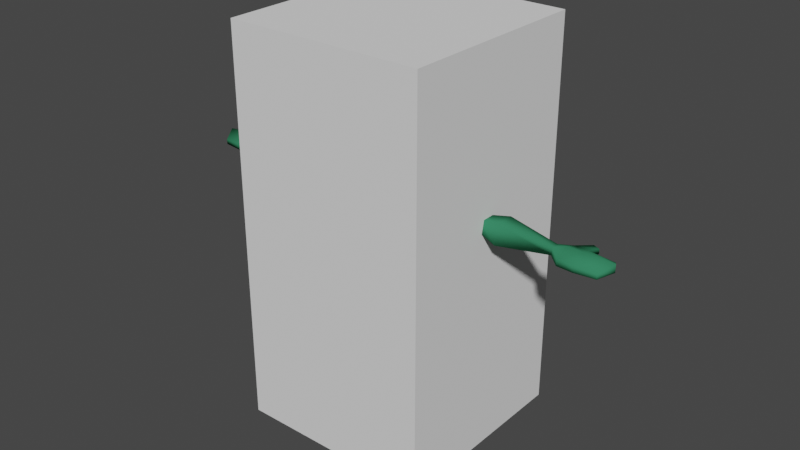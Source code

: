 # Source: kappa.blend  (saved by Blender 2.92.15; exported with 4.5.12 LTS)
import bpy
from mathutils import Matrix  # noqa: F401  (used for matrix-valued properties, if any)

bpy.ops.wm.read_factory_settings(use_empty=True)
scene = bpy.context.scene
scene.name = 'Scene'

# ---- collections
col_collection = bpy.data.collections.new('Collection'); scene.collection.children.link(col_collection)

# ---- materials (node trees are filled in below, after node groups)
mat_skin = bpy.data.materials.new('Skin')
mat_skin.alpha_threshold = 0.0
mat_skin.use_transparent_shadow = False
mat_skin.line_color = (0.0, 0.0, 0.0, 1.0)
mat_beak = bpy.data.materials.new('Beak')
mat_beak.use_transparent_shadow = False
mat_shell = bpy.data.materials.new('Shell')
mat_shell.use_transparent_shadow = False

# ---- node groups
ng_auto_smooth = bpy.data.node_groups.new('Auto Smooth', 'GeometryNodeTree')
_s = ng_auto_smooth.interface.new_socket(name='Geometry', in_out='OUTPUT', socket_type='NodeSocketGeometry')
_s = ng_auto_smooth.interface.new_socket(name='Geometry', in_out='INPUT', socket_type='NodeSocketGeometry')
_s = ng_auto_smooth.interface.new_socket(name='Angle', in_out='INPUT', socket_type='NodeSocketFloat')
_s.subtype = 'ANGLE'
_s.min_value = 0.0
_s.max_value = 3.142
ng_auto_smooth.is_modifier = True
_N = ng_auto_smooth.nodes; _L = ng_auto_smooth.links
n0 = _N.new('NodeGroupOutput'); n0.name = 'Group Output'; n0.location = (480, -100)
n1 = _N.new('NodeGroupInput'); n1.name = 'Group Input'; n1.location = (-420, -300)
n2 = _N.new('NodeGroupInput'); n2.name = 'Group Input.001'; n2.location = (-60, -100)
n3 = _N.new('GeometryNodeSetShadeSmooth'); n3.name = 'Set Shade Smooth'; n3.location = (120, -100)
n3.domain = 'EDGE'
n4 = _N.new('GeometryNodeSetShadeSmooth'); n4.name = 'Set Shade Smooth.001'; n4.location = (300, -100)
n5 = _N.new('GeometryNodeInputMeshEdgeAngle'); n5.name = 'Edge Angle'; n5.location = (-420, -220)
n6 = _N.new('GeometryNodeInputEdgeSmooth'); n6.name = 'Is Edge Smooth'; n6.location = (-60, -160)
n7 = _N.new('GeometryNodeInputShadeSmooth'); n7.name = 'Is Face Smooth'; n7.location = (-240, -340)
n8 = _N.new('FunctionNodeBooleanMath'); n8.name = 'Boolean Math'; n8.location = (-60, -220)
n9 = _N.new('FunctionNodeCompare'); n9.name = 'Compare'; n9.location = (-240, -180)
n9.operation = 'LESS_EQUAL'
_L.new(n5.outputs[0], n9.inputs[0])
_L.new(n4.outputs[0], n0.inputs[0])
_L.new(n1.outputs[1], n9.inputs[1])
_L.new(n9.outputs[0], n8.inputs[0])
_L.new(n7.outputs[0], n8.inputs[1])
_L.new(n2.outputs[0], n3.inputs[0])
_L.new(n6.outputs[0], n3.inputs[1])
_L.new(n3.outputs[0], n4.inputs[0])
_L.new(n8.outputs[0], n3.inputs[2])
n0.is_active_output = True

# ---- material node trees
mat_skin.use_nodes = True; mat_skin.node_tree.nodes.clear()
_N = mat_skin.node_tree.nodes; _L = mat_skin.node_tree.links
n0 = _N.new('ShaderNodeOutputMaterial'); n0.name = 'Material Output'; n0.location = (300, 300)
n1 = _N.new('ShaderNodeBsdfPrincipled'); n1.name = 'Principled BSDF'; n1.location = (10, 300)
n1.distribution = 'GGX'
n1.subsurface_method = 'BURLEY'
n1.inputs[0].default_value = (0.03555, 0.2079, 0.1039, 1.0)
n1.inputs[3].default_value = 1.45
n1.inputs[13].default_value = 0.0
n1.inputs[27].default_value = (0.0, 0.0, 0.0, 1.0)
n1.inputs[28].default_value = 1.0
_L.new(n1.outputs[0], n0.inputs[0])
n0.is_active_output = True
mat_beak.use_nodes = True; mat_beak.node_tree.nodes.clear()
_N = mat_beak.node_tree.nodes; _L = mat_beak.node_tree.links
n0 = _N.new('ShaderNodeBsdfPrincipled'); n0.name = 'Principled BSDF'; n0.location = (10, 300)
n0.distribution = 'GGX'
n0.subsurface_method = 'BURLEY'
n0.inputs[0].default_value = (0.3032, 0.2503, 0.08687, 1.0)
n0.inputs[2].default_value = 1.0
n0.inputs[3].default_value = 1.45
n0.inputs[13].default_value = 0.25
n0.inputs[27].default_value = (0.0, 0.0, 0.0, 1.0)
n0.inputs[28].default_value = 1.0
n1 = _N.new('ShaderNodeOutputMaterial'); n1.name = 'Material Output'; n1.location = (300, 300)
_L.new(n0.outputs[0], n1.inputs[0])
n1.is_active_output = True
mat_shell.use_nodes = True; mat_shell.node_tree.nodes.clear()
_N = mat_shell.node_tree.nodes; _L = mat_shell.node_tree.links
n0 = _N.new('ShaderNodeBsdfPrincipled'); n0.name = 'Principled BSDF'; n0.location = (10, 300)
n0.distribution = 'GGX'
n0.subsurface_method = 'BURLEY'
n0.inputs[0].default_value = (0.0167, 0.03106, 0.02322, 1.0)
n0.inputs[2].default_value = 1.0
n0.inputs[3].default_value = 1.45
n0.inputs[13].default_value = 0.2
n0.inputs[27].default_value = (0.0, 0.0, 0.0, 1.0)
n0.inputs[28].default_value = 1.0
n1 = _N.new('ShaderNodeOutputMaterial'); n1.name = 'Material Output'; n1.location = (300, 300)
_L.new(n0.outputs[0], n1.inputs[0])
n1.is_active_output = True

# ---- world
world_world = bpy.data.worlds.new('World'); scene.world = world_world
world_world.use_nodes = True; world_world.node_tree.nodes.clear()
_N = world_world.node_tree.nodes; _L = world_world.node_tree.links
n0 = _N.new('ShaderNodeOutputWorld'); n0.name = 'World Output'; n0.location = (300, 300)
n1 = _N.new('ShaderNodeBackground'); n1.name = 'Background'; n1.location = (10, 300)
n1.inputs[0].default_value = (0.05088, 0.05088, 0.05088, 1.0)
_L.new(n1.outputs[0], n0.inputs[0])
n0.is_active_output = True
world_world.color = (0.05088, 0.05088, 0.05088)
world_world.use_sun_shadow = False
world_world.sun_shadow_jitter_overblur = 0.0

# ---- meshes
me_cube = bpy.data.meshes.new('Cube')
me_cube.from_pydata([(1.273e-17, 0.5466, 0.7087), (0.0, 0.763, -4.371e-08), (0.0, 0.6039, -0.7071), (0.5677, 0.1287, 0.9082), (0.6452, 0.134, 0.5905), (0.4467, 0.1695, -0.737), (0.5677, -0.1903, 0.9082), (0.6452, -0.253, 0.5905), (0.3863, -0.1715, -0.7485), (-1.079e-07, -0.7305, 1.005), (-1.627e-07, -1.0, 0.204), (-1.031e-07, -0.7071, -0.7071), (-2.384e-07, 0.302, -0.8707), (-4.172e-07, -0.3536, -0.8707), (2.66e-08, 0.4247, 0.8347), (1.192e-07, -0.2409, 1.279), (0.3953, 0.3536, 0.7534), (0.6609, 0.3661, -4.371e-08), (0.5303, -0.3353, 1.005), (0.7636, -0.5, 0.204), (1.681, 0.05659, 0.8091), (1.676, 0.05974, 0.6209), (1.681, -0.1301, 0.8091), (1.676, -0.1668, 0.6209), (2.997, 0.02465, 0.7574), (2.995, 0.02681, 0.6283), (2.997, -0.1034, 0.7574), (2.995, -0.1286, 0.6283), (0.51, -0.3536, -0.7071), (0.51, 0.302, -0.7071), (0.1726, 0.2211, -0.8294), (0.1122, -0.1199, -0.8408), (0.333, 0.1061, -3.017), (0.2902, -0.1314, -3.09), (0.4693, -0.1608, -3.098), (0.5121, 0.07673, -3.025), (0.3125, 0.3524, -3.178), (0.1622, -0.2486, -3.48), (0.5508, -0.3014, -3.48), (0.6604, 0.3069, -3.259), (0.3325, 0.8793, -3.301), (0.3254, 0.9955, -3.48), (0.8547, 0.6841, -3.48), (0.7901, 0.5808, -3.345), (0.2581, 0.1701, -1.767), (0.2713, 0.1589, -1.997), (0.2286, -0.1017, -2.069), (0.2001, -0.09656, -1.689), (0.3939, -0.1313, -1.693), (0.4034, -0.1326, -2.079), (0.4446, 0.128, -2.007), (0.4402, 0.1372, -1.777), (0.2432, 0.1943, -1.881), (0.2206, -0.07895, -1.882), (0.3984, -0.1107, -1.892), (0.473, 0.153, -1.894), (0.1192, -0.1131, -1.329), (0.1738, 0.2806, -1.201), (0.505, 0.1943, -1.13), (0.4158, -0.1936, -1.261), (0.24, 0.2517, -2.284), (0.5491, 0.198, -2.3), (0.1668, -0.2014, -2.464), (0.4769, -0.255, -2.48), (0.752, 0.1662, 0.5697), (0.752, -0.2903, 0.5697), (0.804, 0.1599, 0.9441), (0.804, -0.2163, 0.9441), (1.254, 0.159, 0.5537), (1.244, 0.1529, 0.9182), (1.244, -0.2105, 0.9182), (1.254, -0.2819, 0.5537), (2.078, 0.1456, 0.5328), (2.078, -0.2664, 0.5328), (2.085, 0.1399, 0.8751), (2.085, -0.1996, 0.8751), (0.9851, -0.2367, 0.5998), (0.9851, 0.12, 0.5998), (1.0, 0.115, 0.893), (1.0, -0.1789, 0.893), (3.192, 0.1528, 0.7474), (3.19, 0.1587, 0.6183), (3.191, -0.2945, 0.7188), (3.189, -0.2945, 0.5896), (3.465, 0.1535, 0.7474), (3.464, 0.1595, 0.6183), (3.476, -0.3041, 0.6997), (3.474, -0.3041, 0.5849), (3.918, 0.1301, 0.7268), (3.915, 0.1358, 0.6389), (3.855, -0.2655, 0.6791), (3.853, -0.2655, 0.5912), (3.401, 0.3913, 0.7268), (3.401, 0.3973, 0.6389), (3.526, 0.3381, 0.7268), (3.525, 0.3442, 0.6389), (3.192, -0.01502, 0.799), (3.995, -0.001665, 0.7784), (3.993, 9.143e-05, 0.6389), (3.49, -0.01279, 0.799), (3.482, -0.02284, 0.6427), (3.255, -0.02199, 0.5546), (0.2167, 0.2649, 0.8934), (0.2189, 0.0817, 0.9944), (8.23e-08, -0.05946, 1.07), (5.963e-08, -0.003711, 1.264), (2.66e-08, 0.4165, 1.174), (0.1644, 0.2945, 1.176), (0.1829, 0.1067, 1.185), (-2.785e-09, 1.016, 2.227), (-1.49e-08, 1.144, 1.63), (3.865e-09, 0.8358, 1.188), (0.446, 0.7756, 2.24), (0.5657, 0.8773, 1.877), (0.523, 0.8213, 1.387), (0.4495, 0.05998, 2.245), (0.578, -0.0888, 1.871), (0.5125, -0.02316, 1.431), (-1.609e-07, -0.1233, 2.27), (-2.086e-07, -0.3302, 1.938), (-1.341e-07, -0.2796, 1.409), (0.6651, 0.362, 1.335), (0.712, 0.3729, 1.82), (0.5634, 0.4173, 2.228), (-1.49e-08, 1.026, 1.338), (-1.49e-08, 1.281, 1.518), (-1.49e-08, 1.416, 1.271), (0.3601, 1.107, 1.332), (-1.49e-08, 1.16, 1.828), (0.0, 1.268, 1.284), (0.0, 1.036, 1.199), (0.4019, 0.9478, 1.339), (0.4131, 0.7292, 1.212), (1.716e-08, 0.5906, 1.13), (1.023e-07, -0.1108, 1.089), (0.7636, -0.3233, 0.1624), (0.51, -0.2505, -0.7071), (-3.865e-07, -0.2409, -0.8707), (-3.714e-08, 0.7613, 2.41), (-1.286e-07, 0.08562, 2.416), (0.3648, 0.4321, 2.384), (0.284, 0.6718, 2.38), (0.2736, 0.1915, 2.398), (1.49e-08, 0.6944, 2.271), (0.0, 0.4426, 2.191), (-1.49e-08, 0.15, 2.271), (0.2716, 0.4366, 2.271), (0.2003, 0.6371, 2.271), (0.1955, 0.2275, 2.271)], [], [(2, 1, 17, 29), (61, 63, 34, 35), (1, 0, 16, 17), (29, 17, 135, 136), (71, 68, 21, 23), (28, 19, 10, 11), (19, 18, 9, 10), (29, 12, 2), (11, 13, 28), (18, 15, 9), (16, 102, 3), (3, 4, 17, 16), (73, 72, 25, 27), (68, 69, 20, 21), (69, 70, 22, 20), (70, 71, 23, 22), (27, 25, 101, 83), (72, 74, 24, 25), (74, 75, 26, 24), (75, 73, 27, 26), (8, 5, 29, 136), (30, 31, 137, 12), (31, 8, 136, 137), (5, 30, 12, 29), (63, 62, 33, 34), (60, 61, 35, 32), (62, 60, 32, 33), (32, 35, 39, 36), (57, 58, 51, 44), (58, 59, 48, 51), (59, 56, 47, 48), (38, 37, 41, 42), (35, 34, 38, 39), (34, 33, 37, 38), (33, 32, 36, 37), (41, 40, 43, 42), (37, 36, 40, 41), (36, 39, 43, 40), (39, 38, 42, 43), (52, 53, 47, 44), (54, 55, 51, 48), (54, 53, 46, 49), (52, 55, 50, 45), (56, 57, 44, 47), (44, 51, 55, 52), (48, 47, 53, 54), (49, 50, 55, 54), (45, 46, 53, 52), (31, 30, 57, 56), (8, 31, 56, 59), (5, 8, 59, 58), (30, 5, 58, 57), (46, 45, 60, 62), (45, 50, 61, 60), (49, 46, 62, 63), (50, 49, 63, 61), (6, 7, 65, 67), (3, 6, 67, 66), (4, 3, 66, 64), (7, 4, 64, 65), (79, 76, 71, 70), (78, 79, 70, 69), (77, 78, 69, 68), (76, 77, 68, 71), (22, 23, 73, 75), (20, 22, 75, 74), (21, 20, 74, 72), (23, 21, 72, 73), (65, 64, 77, 76), (64, 66, 78, 77), (66, 67, 79, 78), (67, 65, 76, 79), (83, 101, 100, 87), (25, 24, 80, 81), (24, 96, 80), (26, 27, 83, 82), (84, 99, 97, 88), (81, 80, 92, 93), (80, 96, 99, 84), (82, 83, 87, 86), (89, 88, 97, 98), (86, 87, 91, 90), (87, 100, 98, 91), (85, 84, 88, 89), (93, 92, 94, 95), (80, 84, 94, 92), (85, 81, 93, 95), (84, 85, 95, 94), (99, 96, 82, 86), (97, 99, 86, 90), (98, 97, 90, 91), (96, 24, 26, 82), (101, 25, 81), (98, 100, 85, 89), (100, 101, 81, 85), (0, 14, 102, 16), (6, 103, 104, 134), (104, 103, 108, 105), (102, 14, 106, 107), (103, 102, 107, 108), (114, 111, 130, 131), (121, 122, 116, 117), (140, 141, 147, 146), (122, 123, 115, 116), (117, 116, 119, 120), (116, 115, 118, 119), (107, 132, 114, 121), (113, 112, 123, 122), (109, 138, 141, 112), (114, 113, 122, 121), (125, 127, 126), (114, 124, 126, 127), (110, 114, 127, 125), (110, 128, 113, 114), (113, 128, 109, 112), (130, 129, 131), (124, 114, 131, 129), (108, 117, 120, 105), (107, 106, 133, 132), (117, 108, 107, 121), (114, 132, 111), (132, 133, 111), (3, 102, 103, 6), (18, 6, 134, 15), (4, 7, 135, 17), (136, 135, 19, 28), (6, 18, 19, 135, 7), (137, 136, 28, 13), (139, 142, 148, 145), (140, 142, 115, 123), (112, 141, 140, 123), (115, 142, 139, 118), (144, 145, 148), (146, 147, 144), (142, 140, 146, 148), (141, 138, 143, 147), (144, 147, 143), (148, 146, 144)])
me_cube.polygons.foreach_set('use_smooth', [True] * 138)
me_cube.polygons.foreach_set('material_index', [1, 0, 1, 1, 0, 2, 2, 1, 2, 2, 1, 1, 0, 0, 0, 0, 0, 0, 0, 0, 0, 0, 0, 0, 0, 0, 0, 0, 0, 0, 0, 0, 0, 0, 0, 0, 0, 0, 0, 0, 0, 0, 0, 0, 0, 0, 0, 0, 0, 0, 0, 0, 0, 0, 0, 0, 0, 0, 0, 0, 0, 0, 0, 0, 0, 0, 0, 0, 0, 0, 0, 0, 0, 0, 0, 0, 0, 0, 0, 0, 0, 0, 0, 0, 0, 0, 0, 0, 0, 0, 0, 0, 0, 0, 0, 1, 0, 0, 0, 0, 1, 0, 0, 0, 0, 0, 0, 0, 0, 0, 1, 1, 1, 0, 0, 1, 1, 0, 0, 0, 0, 0, 0, 2, 1, 2, 2, 2, 0, 0, 0, 0, 0, 0, 0, 0, 0, 0])
_k = set([(6, 7), (6, 134), (7, 135), (13, 28), (15, 18), (18, 19), (19, 28), (110, 114), (114, 127), (126, 127), (135, 136), (136, 137), (138, 141), (139, 142), (140, 141), (140, 142)])
me_cube.attributes.new('sharp_edge', 'BOOLEAN', 'EDGE').data.foreach_set('value', [ (min(e.vertices), max(e.vertices)) in _k for e in me_cube.edges])
_uv = me_cube.uv_layers.new(name='UVMap')
_uv.uv.foreach_set('vector', [0.6667, 0.25, 0.6667, 0.5, 0.5, 0.5, 0.5, 0.25, 0.5175, 0.25, 0.4287, 0.25, 0.4287, 0.25, 0.5175, 0.25, 0.6667, 0.5, 0.6667, 0.75, 0.5, 0.75, 0.5, 0.5, 0.5, 0.25, 0.5, 0.5, 0.3673, 0.5, 0.3595, 0.25, 0.3778, 0.5715, 0.4559, 0.5715, 0.4559, 0.5715, 0.3778, 0.5715, 0.3333, 0.25, 0.3333, 0.5, 0.1667, 0.5, 0.1667, 0.25, 0.3333, 0.5, 0.3333, 0.73, 0.1667, 0.73, 0.1667, 0.5, 0.5, 0.25, 0.6667, 0.25, 0.5, 0.25, 1.0, 0.25, 0.6667, 0.25, 0.3333, 0.25, 0.3333, 0.73, 0.6667, 0.75, 0.2941, 0.75, 0.5, 0.75, 0.6486, 0.75, 0.4386, 0.75, 0.4525, 0.6785, 0.4559, 0.5715, 0.5, 0.5, 0.5, 0.75, 0.3764, 0.5295, 0.457, 0.5359, 0.4559, 0.5715, 0.3778, 0.5715, 0.4559, 0.5715, 0.4525, 0.6785, 0.4525, 0.6785, 0.4559, 0.5715, 0.4525, 0.6785, 0.3812, 0.6785, 0.3812, 0.6785, 0.4525, 0.6785, 0.3812, 0.6785, 0.3778, 0.5715, 0.3778, 0.5715, 0.3812, 0.6785, 0.3778, 0.5715, 0.4559, 0.5715, 0.4218, 0.5715, 0.3778, 0.5715, 0.457, 0.5359, 0.4515, 0.7128, 0.4525, 0.6785, 0.4559, 0.5715, 0.4515, 0.7128, 0.382, 0.7063, 0.3812, 0.6785, 0.4525, 0.6785, 0.382, 0.7063, 0.3764, 0.5295, 0.3778, 0.5715, 0.3812, 0.6785, 0.4287, 0.25, 0.5175, 0.25, 0.5, 0.25, 0.3999, 0.25, 0.6206, 0.25, 0.5998, 0.25, 0.664, 0.25, 0.6667, 0.25, 0.5998, 0.25, 0.4287, 0.25, 0.3999, 0.25, 0.6349, 0.25, 0.5175, 0.25, 0.6206, 0.25, 0.6667, 0.25, 0.5, 0.25, 0.4287, 0.25, 0.5998, 0.25, 0.5998, 0.25, 0.4287, 0.25, 0.6206, 0.25, 0.5175, 0.25, 0.5175, 0.25, 0.6206, 0.25, 0.5998, 0.25, 0.6206, 0.25, 0.6206, 0.25, 0.5998, 0.25, 0.6206, 0.25, 0.5175, 0.25, 0.5175, 0.25, 0.6206, 0.25, 0.6355, 0.25, 0.5027, 0.25, 0.5175, 0.25, 0.6206, 0.25, 0.5027, 0.25, 0.4084, 0.25, 0.4287, 0.25, 0.5175, 0.25, 0.4084, 0.25, 0.6202, 0.25, 0.5998, 0.25, 0.4287, 0.25, 0.4287, 0.25, 0.5998, 0.25, 0.5998, 0.25, 0.4287, 0.25, 0.5175, 0.25, 0.4287, 0.25, 0.4287, 0.25, 0.5175, 0.25, 0.4287, 0.25, 0.5998, 0.25, 0.5998, 0.25, 0.4287, 0.25, 0.5998, 0.25, 0.6206, 0.25, 0.6206, 0.25, 0.5998, 0.25, 0.5998, 0.25, 0.6206, 0.25, 0.5175, 0.25, 0.4287, 0.25, 0.5998, 0.25, 0.6206, 0.25, 0.6206, 0.25, 0.5998, 0.25, 0.6206, 0.25, 0.5175, 0.25, 0.5175, 0.25, 0.6206, 0.25, 0.5175, 0.25, 0.4287, 0.25, 0.4287, 0.25, 0.5175, 0.25, 0.6206, 0.25, 0.5998, 0.25, 0.5998, 0.25, 0.6206, 0.25, 0.4287, 0.25, 0.5175, 0.25, 0.5175, 0.25, 0.4287, 0.25, 0.4287, 0.25, 0.5998, 0.25, 0.5998, 0.25, 0.4287, 0.25, 0.6206, 0.25, 0.5175, 0.25, 0.5175, 0.25, 0.6206, 0.25, 0.6202, 0.25, 0.6355, 0.25, 0.6206, 0.25, 0.5998, 0.25, 0.6206, 0.25, 0.5175, 0.25, 0.5175, 0.25, 0.6206, 0.25, 0.4287, 0.25, 0.5998, 0.25, 0.5998, 0.25, 0.4287, 0.25, 0.4287, 0.25, 0.5175, 0.25, 0.5175, 0.25, 0.4287, 0.25, 0.6206, 0.25, 0.5998, 0.25, 0.5998, 0.25, 0.6206, 0.25, 0.5998, 0.25, 0.6206, 0.25, 0.6355, 0.25, 0.6202, 0.25, 0.4287, 0.25, 0.5998, 0.25, 0.6202, 0.25, 0.4084, 0.25, 0.5175, 0.25, 0.4287, 0.25, 0.4084, 0.25, 0.5027, 0.25, 0.6206, 0.25, 0.5175, 0.25, 0.5027, 0.25, 0.6355, 0.25, 0.5998, 0.25, 0.6206, 0.25, 0.6206, 0.25, 0.5998, 0.25, 0.6206, 0.25, 0.5175, 0.25, 0.5175, 0.25, 0.6206, 0.25, 0.4287, 0.25, 0.5998, 0.25, 0.5998, 0.25, 0.4287, 0.25, 0.5175, 0.25, 0.4287, 0.25, 0.4287, 0.25, 0.5175, 0.25, 0.3812, 0.6785, 0.3778, 0.5715, 0.3778, 0.5715, 0.3812, 0.6785, 0.4525, 0.6785, 0.3812, 0.6785, 0.3812, 0.6785, 0.4525, 0.6785, 0.4559, 0.5715, 0.4525, 0.6785, 0.4525, 0.6785, 0.4559, 0.5715, 0.3778, 0.5715, 0.4559, 0.5715, 0.4559, 0.5715, 0.3778, 0.5715, 0.3812, 0.6785, 0.3778, 0.5715, 0.3778, 0.5715, 0.3812, 0.6785, 0.4525, 0.6785, 0.3812, 0.6785, 0.3812, 0.6785, 0.4525, 0.6785, 0.4559, 0.5715, 0.4525, 0.6785, 0.4525, 0.6785, 0.4559, 0.5715, 0.3778, 0.5715, 0.4559, 0.5715, 0.4559, 0.5715, 0.3778, 0.5715, 0.3812, 0.6785, 0.3778, 0.5715, 0.3764, 0.5295, 0.382, 0.7063, 0.4525, 0.6785, 0.3812, 0.6785, 0.382, 0.7063, 0.4515, 0.7128, 0.4559, 0.5715, 0.4525, 0.6785, 0.4515, 0.7128, 0.457, 0.5359, 0.3778, 0.5715, 0.4559, 0.5715, 0.457, 0.5359, 0.3764, 0.5295, 0.3778, 0.5715, 0.4559, 0.5715, 0.4559, 0.5715, 0.3778, 0.5715, 0.4559, 0.5715, 0.4525, 0.6785, 0.4525, 0.6785, 0.4559, 0.5715, 0.4525, 0.6785, 0.3812, 0.6785, 0.3812, 0.6785, 0.4525, 0.6785, 0.3812, 0.6785, 0.3778, 0.5715, 0.3778, 0.5715, 0.3812, 0.6785, 0.3778, 0.5715, 0.4218, 0.5715, 0.4245, 0.5715, 0.3778, 0.5715, 0.4559, 0.5715, 0.4525, 0.6785, 0.4525, 0.6785, 0.4559, 0.5715, 0.4525, 0.6785, 0.4215, 0.6785, 0.4525, 0.6785, 0.3812, 0.6785, 0.3778, 0.5715, 0.3778, 0.5715, 0.3812, 0.6785, 0.4525, 0.6785, 0.4253, 0.6785, 0.4243, 0.6785, 0.4525, 0.6785, 0.4559, 0.5715, 0.4525, 0.6785, 0.4525, 0.6785, 0.4559, 0.5715, 0.4525, 0.6785, 0.4215, 0.6785, 0.4253, 0.6785, 0.4525, 0.6785, 0.3812, 0.6785, 0.3778, 0.5715, 0.3778, 0.5715, 0.3812, 0.6785, 0.4559, 0.5715, 0.4525, 0.6785, 0.4243, 0.6785, 0.4245, 0.5715, 0.3812, 0.6785, 0.3778, 0.5715, 0.3778, 0.5715, 0.3812, 0.6785, 0.3778, 0.5715, 0.4245, 0.5715, 0.4245, 0.5715, 0.3778, 0.5715, 0.4559, 0.5715, 0.4525, 0.6785, 0.4525, 0.6785, 0.4559, 0.5715, 0.4559, 0.5715, 0.4525, 0.6785, 0.4525, 0.6785, 0.4559, 0.5715, 0.4525, 0.6785, 0.4525, 0.6785, 0.4525, 0.6785, 0.4525, 0.6785, 0.4559, 0.5715, 0.4559, 0.5715, 0.4559, 0.5715, 0.4559, 0.5715, 0.4525, 0.6785, 0.4559, 0.5715, 0.4559, 0.5715, 0.4525, 0.6785, 0.4253, 0.6785, 0.4215, 0.6785, 0.3812, 0.6785, 0.3812, 0.6785, 0.4243, 0.6785, 0.4253, 0.6785, 0.3812, 0.6785, 0.3812, 0.6785, 0.4245, 0.5715, 0.4243, 0.6785, 0.3812, 0.6785, 0.3778, 0.5715, 0.4215, 0.6785, 0.4525, 0.6785, 0.3812, 0.6785, 0.3812, 0.6785, 0.4218, 0.5715, 0.4559, 0.5715, 0.4559, 0.5715, 0.4245, 0.5715, 0.4245, 0.5715, 0.4559, 0.5715, 0.4559, 0.5715, 0.4245, 0.5715, 0.4218, 0.5715, 0.4559, 0.5715, 0.4559, 0.5715, 0.8333, 0.75, 0.7961, 0.75, 0.6486, 0.75, 0.5, 0.75, 0.429, 0.75, 0.6053, 0.75, 0.7183, 0.75, 0.6903, 0.75, 0.7183, 0.75, 0.6053, 0.75, 0.6099, 0.75, 0.7326, 0.75, 0.6486, 0.75, 0.7961, 0.75, 0.7961, 0.75, 0.6584, 0.75, 0.6053, 0.75, 0.6486, 0.75, 0.6584, 0.75, 0.6099, 0.75, 0.5, 0.25, 0.5684, 0.25, 0.591, 0.25, 0.5, 0.25, 0.4167, 0.25, 0.4167, 0.5, 0.3333, 0.5, 0.3333, 0.25, 0.4167, 0.75, 0.49, 0.75, 0.4672, 0.75, 0.4167, 0.75, 0.4167, 0.5, 0.4167, 0.7179, 0.3333, 0.7147, 0.3333, 0.5, 0.3333, 0.25, 0.3333, 0.5, 0.1667, 0.5, 0.2466, 0.25, 0.3333, 0.5, 0.3333, 0.7147, 0.1667, 0.6602, 0.1667, 0.5, 0.4626, 0.25, 0.5054, 0.25, 0.5, 0.25, 0.4167, 0.25, 0.5, 0.4154, 0.5, 0.707, 0.4167, 0.7179, 0.4167, 0.5, 0.6667, 0.6977, 0.5628, 0.75, 0.49, 0.75, 0.5, 0.707, 0.5, 0.25, 0.5, 0.4154, 0.4167, 0.5, 0.4167, 0.25, 0.6667, 0.4154, 0.53, 0.2584, 0.6667, 0.2967, 0.5, 0.25, 0.6667, 0.2967, 0.6667, 0.2967, 0.53, 0.2584, 0.6667, 0.4154, 0.5, 0.25, 0.53, 0.2584, 0.6667, 0.4154, 0.6667, 0.4154, 0.6667, 0.4701, 0.5, 0.4154, 0.5, 0.25, 0.5, 0.4154, 0.6667, 0.4701, 0.6667, 0.6977, 0.5, 0.707, 0.6667, 0.25, 0.6667, 0.2967, 0.5, 0.25, 0.6667, 0.2967, 0.5, 0.25, 0.5, 0.25, 0.6667, 0.2967, 0.4024, 0.25, 0.3333, 0.25, 0.1667, 0.25, 0.2601, 0.25, 0.4626, 0.25, 0.5409, 0.25, 0.5523, 0.25, 0.5054, 0.25, 0.3333, 0.25, 0.4024, 0.25, 0.421, 0.25, 0.4167, 0.25, 0.5, 0.25, 0.5054, 0.25, 0.5684, 0.25, 0.5054, 0.25, 0.5523, 0.25, 0.5684, 0.25, 0.4386, 0.75, 0.6486, 0.75, 0.6053, 0.75, 0.3775, 0.75, 0.3333, 0.73, 0.429, 0.75, 0.6903, 0.75, 0.6667, 0.75, 0.4559, 0.5715, 0.3778, 0.5715, 0.3673, 0.5, 0.5, 0.5, 0.3595, 0.25, 0.3673, 0.5, 0.3333, 0.5, 0.3333, 0.25, 0.3669, 0.6998, 0.3333, 0.73, 0.3333, 0.5, 0.3673, 0.5, 0.3778, 0.5715, 0.6349, 0.25, 0.3595, 0.25, 0.3333, 0.25, 0.6667, 0.25, 0.2323, 0.7291, 0.3313, 0.75, 0.3523, 0.75, 0.298, 0.75, 0.4167, 0.75, 0.3313, 0.75, 0.3333, 0.7147, 0.4167, 0.7179, 0.5, 0.707, 0.49, 0.75, 0.4167, 0.75, 0.4167, 0.7179, 0.3333, 0.7147, 0.3313, 0.75, 0.2323, 0.7291, 0.1667, 0.6602, 0.4167, 0.75, 0.298, 0.75, 0.3523, 0.75, 0.4167, 0.75, 0.4672, 0.75, 0.4167, 0.75, 0.3313, 0.75, 0.4167, 0.75, 0.4167, 0.75, 0.3523, 0.75, 0.49, 0.75, 0.5628, 0.75, 0.499, 0.75, 0.4672, 0.75, 0.4167, 0.75, 0.4672, 0.75, 0.499, 0.75, 0.3523, 0.75, 0.4167, 0.75, 0.4167, 0.75])
me_cube.materials.append(mat_skin)
me_cube.materials.append(mat_beak)
me_cube.materials.append(mat_shell)
me_cube.use_remesh_preserve_volume = False
me_cube.use_remesh_preserve_attributes = False
me_cube.use_mirror_vertex_groups = False
me_cube.update()
me_cube_001 = bpy.data.meshes.new('Cube.001')
me_cube_001.from_pydata([(-0.5, -0.5, -0.5), (-0.5, -0.5, 0.5), (-0.5, 0.5, -0.5), (-0.5, 0.5, 0.5), (0.5, -0.5, -0.5), (0.5, -0.5, 0.5), (0.5, 0.5, -0.5), (0.5, 0.5, 0.5)], [], [(0, 1, 3, 2), (2, 3, 7, 6), (6, 7, 5, 4), (4, 5, 1, 0), (2, 6, 4, 0), (7, 3, 1, 5)])
_uv = me_cube_001.uv_layers.new(name='UVMap')
_uv.uv.foreach_set('vector', [0.375, 0.0, 0.625, 0.0, 0.625, 0.25, 0.375, 0.25, 0.375, 0.25, 0.625, 0.25, 0.625, 0.5, 0.375, 0.5, 0.375, 0.5, 0.625, 0.5, 0.625, 0.75, 0.375, 0.75, 0.375, 0.75, 0.625, 0.75, 0.625, 1.0, 0.375, 1.0, 0.125, 0.5, 0.375, 0.5, 0.375, 0.75, 0.125, 0.75, 0.625, 0.5, 0.875, 0.5, 0.875, 0.75, 0.625, 0.75])
me_cube_001.use_remesh_fix_poles = True
me_cube_001.use_remesh_preserve_attributes = False
me_cube_001.use_mirror_vertex_groups = False
me_cube_001.update()

# ---- objects
ob_cube = bpy.data.objects.new('Cube', me_cube)
ob_cube_001 = bpy.data.objects.new('Cube.001', me_cube_001)

# ---- transforms, parenting, visibility, modifiers, constraints
ob_cube.location = (0.0, 0.0, 0.9727)
ob_cube.scale = (0.2795, 0.2795, 0.2795)
ob_cube.lock_rotations_4d = False
ob_cube.empty_display_type = 'ARROWS'
ob_cube.lineart.crease_threshold = 0.0
_m = ob_cube.modifiers.new('Mirror', 'MIRROR')
_m = ob_cube.modifiers.new('Auto Smooth', 'NODES')
_m.node_group = ng_auto_smooth
_gi = [s.identifier for s in ng_auto_smooth.interface.items_tree if s.item_type == 'SOCKET' and s.in_out == 'INPUT']
_m[_gi[1]] = 3.142  # Angle
ob_cube_001.location = (0.0, 0.0, 1.0)
ob_cube_001.scale = (1.0, 1.0, 2.0)
ob_cube_001.lineart.crease_threshold = 0.0

# ---- collection membership
col_collection.objects.link(ob_cube)
col_collection.objects.link(ob_cube_001)

# ---- scene / render settings (as saved in the file)
scene.frame_start = 1; scene.frame_end = 250; scene.frame_set(2)
scene.render.engine = 'BLENDER_EEVEE_NEXT'
scene.cycles.use_denoising = False
scene.cycles.samples = 128
scene.cycles.sampling_pattern = 'TABULATED_SOBOL'
scene.cycles.use_adaptive_sampling = False
scene.cycles.use_light_tree = False
scene.view_settings.view_transform = 'Filmic'
bpy.context.view_layer.update()

# ---- added for rendering (the .blend has no active camera and no usable light): camera, sun
cam_auto = bpy.data.cameras.new('AutoCamera')
cam_auto.lens = 50.0
cam_auto.sensor_width = 36.0
cam_auto.clip_end = 1000.0
ob_auto_camera = bpy.data.objects.new('AutoCamera', cam_auto)
scene.collection.objects.link(ob_auto_camera)
ob_auto_camera.location = (2.92439, -3.50927, 3.33947)
ob_auto_camera.rotation_euler = (1.09748, -7.21219e-08, 0.694738)
scene.camera = ob_auto_camera
light_auto_sun = bpy.data.lights.new('AutoSun', 'SUN')
light_auto_sun.energy = 3.0
light_auto_sun.angle = 0.0523599
ob_auto_sun = bpy.data.objects.new('AutoSun', light_auto_sun)
scene.collection.objects.link(ob_auto_sun)
ob_auto_sun.rotation_euler = (0.872665, 0.174533, 0.523599)
bpy.context.view_layer.update()
